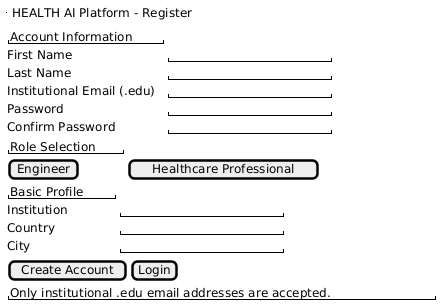

The diagram above was rendered by PlantUML. Its source (embedded in the PNG):
@startsalt
{
  {^"HEALTH AI Platform - Register"}

  {
    "Account Information"
    First Name        | "                    "
    Last Name         | "                    "
    Institutional Email (.edu) | "                    "
    Password          | "                    "
    Confirm Password  | "                    "
  }

  {
    "Role Selection"
    [Engineer] | [Healthcare Professional]
  }

  {
    "Basic Profile"
    Institution       | "                    "
    Country           | "                    "
    City              | "                    "
  }

  {
    [Create Account] | [Login]
  }

  {
    "Only institutional .edu email addresses are accepted."
  }
}
@endsalt